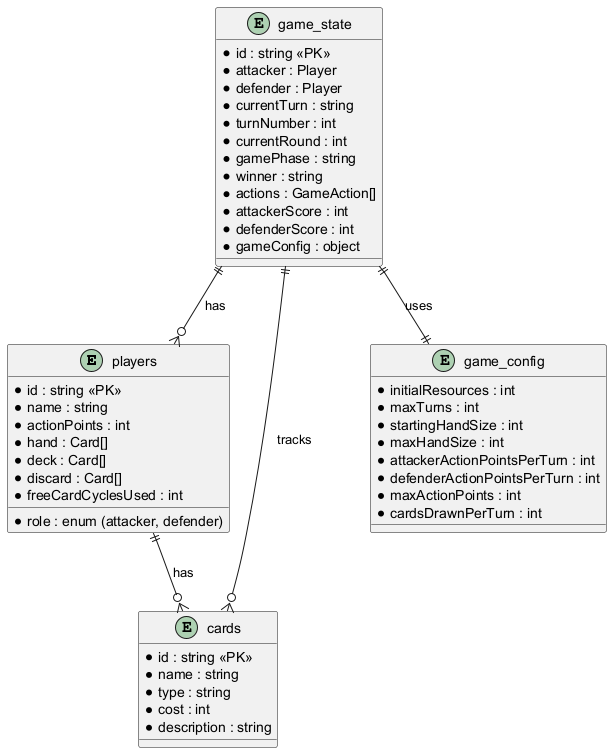

The diagram above was rendered by PlantUML. Its source (embedded in the PNG):
@startuml
' Entity-Relationship Diagram for Game Rules Enforcement (AP, Hand Size, Win Conditions) (Transaction 4.3)

entity "players" as Player {
  * id : string <<PK>>
  * name : string
  * role : enum (attacker, defender)
  * actionPoints : int
  * hand : Card[]
  * deck : Card[]
  * discard : Card[]
  * freeCardCyclesUsed : int
}

entity "cards" as Card {
  * id : string <<PK>>
  * name : string
  * type : string
  * cost : int
  * description : string
}

entity "game_state" as GameState {
  * id : string <<PK>>
  * attacker : Player
  * defender : Player
  * currentTurn : string
  * turnNumber : int
  * currentRound : int
  * gamePhase : string
  * winner : string
  * actions : GameAction[]
  * attackerScore : int
  * defenderScore : int
  * gameConfig : object
}

entity "game_config" as GameConfig {
  * initialResources : int
  * maxTurns : int
  * startingHandSize : int
  * maxHandSize : int
  * attackerActionPointsPerTurn : int
  * defenderActionPointsPerTurn : int
  * maxActionPoints : int
  * cardsDrawnPerTurn : int
}

GameState ||--|| GameConfig : uses
GameState ||--o{ Player : has
Player ||--o{ Card : has
GameState ||--o{ Card : tracks
@enduml